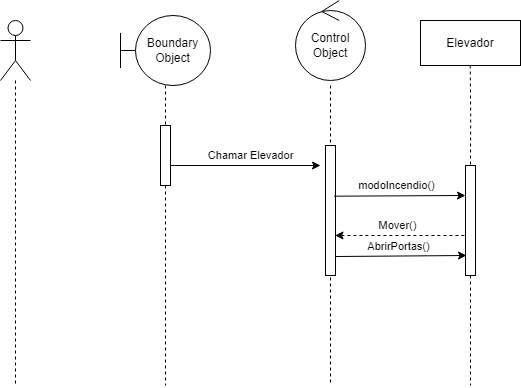

The diagram above was exported from draw.io. Its source (the exported page's mxGraphModel, read from the mxfile embedded in the PNG):
<mxGraphModel dx="1430" dy="513" grid="1" gridSize="10" guides="1" tooltips="1" connect="1" arrows="1" fold="1" page="1" pageScale="1" pageWidth="850" pageHeight="1100" math="0" shadow="0">
  <root>
    <mxCell id="0" />
    <mxCell id="1" parent="0" />
    <mxCell id="_NvMbjaXhay--Jk_4EKB-9" style="edgeStyle=orthogonalEdgeStyle;rounded=0;orthogonalLoop=1;jettySize=auto;html=1;endArrow=none;endFill=0;dashed=1;" edge="1" parent="1" source="_NvMbjaXhay--Jk_4EKB-1">
      <mxGeometry relative="1" as="geometry">
        <mxPoint x="105" y="540" as="targetPoint" />
      </mxGeometry>
    </mxCell>
    <mxCell id="_NvMbjaXhay--Jk_4EKB-1" value="" style="shape=umlActor;verticalLabelPosition=bottom;verticalAlign=top;html=1;outlineConnect=0;" vertex="1" parent="1">
      <mxGeometry x="90" y="175" width="30" height="60" as="geometry" />
    </mxCell>
    <mxCell id="_NvMbjaXhay--Jk_4EKB-10" style="edgeStyle=orthogonalEdgeStyle;rounded=0;orthogonalLoop=1;jettySize=auto;html=1;dashed=1;endArrow=none;endFill=0;" edge="1" parent="1" source="_NvMbjaXhay--Jk_4EKB-14">
      <mxGeometry relative="1" as="geometry">
        <mxPoint x="255" y="540" as="targetPoint" />
      </mxGeometry>
    </mxCell>
    <mxCell id="_NvMbjaXhay--Jk_4EKB-3" value="Boundary Object" style="shape=umlBoundary;whiteSpace=wrap;html=1;" vertex="1" parent="1">
      <mxGeometry x="210" y="170" width="90" height="70" as="geometry" />
    </mxCell>
    <mxCell id="_NvMbjaXhay--Jk_4EKB-11" style="edgeStyle=orthogonalEdgeStyle;rounded=0;orthogonalLoop=1;jettySize=auto;html=1;dashed=1;endArrow=none;endFill=0;" edge="1" parent="1">
      <mxGeometry relative="1" as="geometry">
        <mxPoint x="420" y="540" as="targetPoint" />
        <mxPoint x="420" y="240" as="sourcePoint" />
      </mxGeometry>
    </mxCell>
    <mxCell id="_NvMbjaXhay--Jk_4EKB-4" value="Control Object" style="ellipse;shape=umlControl;whiteSpace=wrap;html=1;" vertex="1" parent="1">
      <mxGeometry x="385" y="155" width="70" height="80" as="geometry" />
    </mxCell>
    <mxCell id="_NvMbjaXhay--Jk_4EKB-13" value="Chamar Elevador" style="endArrow=classic;html=1;rounded=0;" edge="1" parent="1">
      <mxGeometry x="0.0667" y="10" width="50" height="50" relative="1" as="geometry">
        <mxPoint x="260" y="320" as="sourcePoint" />
        <mxPoint x="410" y="320" as="targetPoint" />
        <mxPoint as="offset" />
      </mxGeometry>
    </mxCell>
    <mxCell id="_NvMbjaXhay--Jk_4EKB-15" value="" style="edgeStyle=orthogonalEdgeStyle;rounded=0;orthogonalLoop=1;jettySize=auto;html=1;dashed=1;endArrow=none;endFill=0;" edge="1" parent="1" source="_NvMbjaXhay--Jk_4EKB-3" target="_NvMbjaXhay--Jk_4EKB-14">
      <mxGeometry relative="1" as="geometry">
        <mxPoint x="255" y="540" as="targetPoint" />
        <mxPoint x="255" y="240" as="sourcePoint" />
      </mxGeometry>
    </mxCell>
    <mxCell id="_NvMbjaXhay--Jk_4EKB-14" value="" style="rounded=0;whiteSpace=wrap;html=1;" vertex="1" parent="1">
      <mxGeometry x="250" y="280" width="10" height="60" as="geometry" />
    </mxCell>
    <mxCell id="_NvMbjaXhay--Jk_4EKB-18" value="" style="rounded=0;whiteSpace=wrap;html=1;" vertex="1" parent="1">
      <mxGeometry x="415" y="300" width="10" height="130" as="geometry" />
    </mxCell>
    <mxCell id="_NvMbjaXhay--Jk_4EKB-20" value="Elevador" style="rounded=0;whiteSpace=wrap;html=1;" vertex="1" parent="1">
      <mxGeometry x="510" y="175" width="100" height="45" as="geometry" />
    </mxCell>
    <mxCell id="_NvMbjaXhay--Jk_4EKB-21" style="edgeStyle=orthogonalEdgeStyle;rounded=0;orthogonalLoop=1;jettySize=auto;html=1;dashed=1;endArrow=none;endFill=0;" edge="1" parent="1" source="_NvMbjaXhay--Jk_4EKB-22">
      <mxGeometry relative="1" as="geometry">
        <mxPoint x="560" y="540" as="targetPoint" />
        <mxPoint x="559.71" y="220" as="sourcePoint" />
      </mxGeometry>
    </mxCell>
    <mxCell id="_NvMbjaXhay--Jk_4EKB-23" value="" style="edgeStyle=orthogonalEdgeStyle;rounded=0;orthogonalLoop=1;jettySize=auto;html=1;dashed=1;endArrow=none;endFill=0;" edge="1" parent="1" target="_NvMbjaXhay--Jk_4EKB-22">
      <mxGeometry relative="1" as="geometry">
        <mxPoint x="560" y="540" as="targetPoint" />
        <mxPoint x="559.71" y="220" as="sourcePoint" />
      </mxGeometry>
    </mxCell>
    <mxCell id="_NvMbjaXhay--Jk_4EKB-22" value="" style="rounded=0;whiteSpace=wrap;html=1;" vertex="1" parent="1">
      <mxGeometry x="555" y="320" width="10" height="110" as="geometry" />
    </mxCell>
    <mxCell id="_NvMbjaXhay--Jk_4EKB-24" value="modoIncendio()" style="endArrow=classic;html=1;rounded=0;exitX=0.858;exitY=0.39;exitDx=0;exitDy=0;exitPerimeter=0;" edge="1" parent="1" source="_NvMbjaXhay--Jk_4EKB-18">
      <mxGeometry x="-0.04" y="10" width="50" height="50" relative="1" as="geometry">
        <mxPoint x="430" y="350" as="sourcePoint" />
        <mxPoint x="555" y="350" as="targetPoint" />
        <mxPoint as="offset" />
      </mxGeometry>
    </mxCell>
    <mxCell id="_NvMbjaXhay--Jk_4EKB-29" value="Mover()" style="endArrow=none;html=1;rounded=0;startArrow=classic;startFill=1;endFill=0;dashed=1;exitX=0.951;exitY=0.692;exitDx=0;exitDy=0;exitPerimeter=0;" edge="1" parent="1" source="_NvMbjaXhay--Jk_4EKB-18">
      <mxGeometry x="-0.04" y="10" width="50" height="50" relative="1" as="geometry">
        <mxPoint x="430" y="389.99999999999994" as="sourcePoint" />
        <mxPoint x="555" y="389.99999999999994" as="targetPoint" />
        <mxPoint as="offset" />
      </mxGeometry>
    </mxCell>
    <mxCell id="_NvMbjaXhay--Jk_4EKB-31" value="AbrirPortas()" style="endArrow=classic;html=1;rounded=0;exitX=0.858;exitY=0.39;exitDx=0;exitDy=0;exitPerimeter=0;" edge="1" parent="1">
      <mxGeometry x="-0.04" y="10" width="50" height="50" relative="1" as="geometry">
        <mxPoint x="425" y="411" as="sourcePoint" />
        <mxPoint x="556" y="410" as="targetPoint" />
        <mxPoint as="offset" />
      </mxGeometry>
    </mxCell>
  </root>
</mxGraphModel>